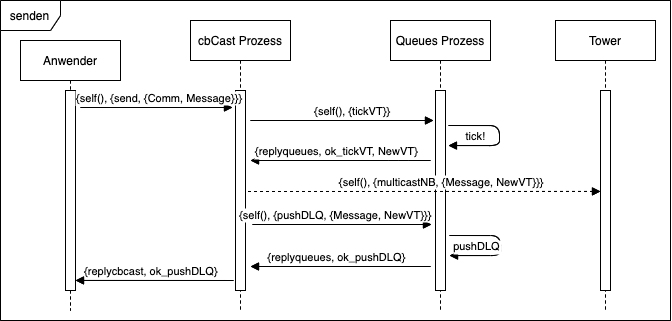

The diagram above was exported from draw.io. Its source (the exported page's mxGraphModel, read from the mxfile embedded in the PNG):
<mxGraphModel dx="521" dy="1332" grid="1" gridSize="10" guides="1" tooltips="1" connect="1" arrows="1" fold="1" page="1" pageScale="1" pageWidth="827" pageHeight="1169" math="0" shadow="0">
  <root>
    <mxCell id="WIyWlLk6GJQsqaUBKTNV-0" />
    <mxCell id="WIyWlLk6GJQsqaUBKTNV-1" parent="WIyWlLk6GJQsqaUBKTNV-0" />
    <mxCell id="xqw-qqbiuGOHZ-VhSkER-135" value="" style="group" vertex="1" connectable="0" parent="WIyWlLk6GJQsqaUBKTNV-1">
      <mxGeometry x="1940" y="860" width="670" height="320" as="geometry" />
    </mxCell>
    <mxCell id="xqw-qqbiuGOHZ-VhSkER-136" value="senden" style="shape=umlFrame;whiteSpace=wrap;html=1;sketch=0;gradientColor=none;" vertex="1" parent="xqw-qqbiuGOHZ-VhSkER-135">
      <mxGeometry width="670" height="320" as="geometry" />
    </mxCell>
    <mxCell id="xqw-qqbiuGOHZ-VhSkER-137" value="Anwender" style="shape=umlLifeline;perimeter=lifelinePerimeter;container=1;collapsible=0;recursiveResize=0;rounded=0;shadow=0;strokeWidth=1;sketch=0;" vertex="1" parent="xqw-qqbiuGOHZ-VhSkER-135">
      <mxGeometry x="20" y="40" width="100" height="270" as="geometry" />
    </mxCell>
    <mxCell id="xqw-qqbiuGOHZ-VhSkER-138" value="" style="points=[];perimeter=orthogonalPerimeter;rounded=0;shadow=0;strokeWidth=1;sketch=0;" vertex="1" parent="xqw-qqbiuGOHZ-VhSkER-137">
      <mxGeometry x="45" y="50" width="10" height="200" as="geometry" />
    </mxCell>
    <mxCell id="xqw-qqbiuGOHZ-VhSkER-139" value="Queues Prozess" style="shape=umlLifeline;perimeter=lifelinePerimeter;container=1;collapsible=0;recursiveResize=0;rounded=0;shadow=0;strokeWidth=1;sketch=0;" vertex="1" parent="xqw-qqbiuGOHZ-VhSkER-135">
      <mxGeometry x="390" y="20" width="100" height="290" as="geometry" />
    </mxCell>
    <mxCell id="xqw-qqbiuGOHZ-VhSkER-140" value="" style="points=[];perimeter=orthogonalPerimeter;rounded=0;shadow=0;strokeWidth=1;sketch=0;" vertex="1" parent="xqw-qqbiuGOHZ-VhSkER-139">
      <mxGeometry x="45" y="70" width="10" height="200" as="geometry" />
    </mxCell>
    <mxCell id="xqw-qqbiuGOHZ-VhSkER-141" value="tick!" style="verticalAlign=bottom;endArrow=block;shadow=0;strokeWidth=1;edgeStyle=orthogonalEdgeStyle;sketch=0;" edge="1" parent="xqw-qqbiuGOHZ-VhSkER-139">
      <mxGeometry x="0.5497" relative="1" as="geometry">
        <mxPoint x="57.999999999999545" y="104.99999999999955" as="sourcePoint" />
        <mxPoint x="58" y="124.40999999999997" as="targetPoint" />
        <Array as="points">
          <mxPoint x="109" y="105" />
          <mxPoint x="109" y="125" />
          <mxPoint x="58" y="125" />
        </Array>
        <mxPoint as="offset" />
      </mxGeometry>
    </mxCell>
    <mxCell id="xqw-qqbiuGOHZ-VhSkER-142" value="cbCast Prozess" style="shape=umlLifeline;perimeter=lifelinePerimeter;container=1;collapsible=0;recursiveResize=0;rounded=0;shadow=0;strokeWidth=1;sketch=0;" vertex="1" parent="xqw-qqbiuGOHZ-VhSkER-135">
      <mxGeometry x="190" y="20" width="100" height="290" as="geometry" />
    </mxCell>
    <mxCell id="xqw-qqbiuGOHZ-VhSkER-143" value="" style="points=[];perimeter=orthogonalPerimeter;rounded=0;shadow=0;strokeWidth=1;sketch=0;" vertex="1" parent="xqw-qqbiuGOHZ-VhSkER-142">
      <mxGeometry x="45" y="70" width="10" height="200" as="geometry" />
    </mxCell>
    <mxCell id="xqw-qqbiuGOHZ-VhSkER-144" value="{self(), {pushDLQ, {Message, NewVT}}}" style="verticalAlign=bottom;endArrow=block;shadow=0;strokeWidth=1;edgeStyle=orthogonalEdgeStyle;sketch=0;" edge="1" parent="xqw-qqbiuGOHZ-VhSkER-142">
      <mxGeometry x="-0.0676" relative="1" as="geometry">
        <mxPoint x="62" y="204" as="sourcePoint" />
        <mxPoint x="241" y="204" as="targetPoint" />
        <Array as="points">
          <mxPoint x="62" y="204" />
          <mxPoint x="241" y="204" />
        </Array>
        <mxPoint as="offset" />
      </mxGeometry>
    </mxCell>
    <mxCell id="xqw-qqbiuGOHZ-VhSkER-145" value="{self(), {tickVT}}" style="verticalAlign=bottom;endArrow=block;shadow=0;strokeWidth=1;edgeStyle=orthogonalEdgeStyle;sketch=0;" edge="1" parent="xqw-qqbiuGOHZ-VhSkER-135">
      <mxGeometry x="0.1216" relative="1" as="geometry">
        <mxPoint x="250" y="120" as="sourcePoint" />
        <mxPoint x="433" y="120" as="targetPoint" />
        <Array as="points">
          <mxPoint x="250" y="120" />
        </Array>
        <mxPoint as="offset" />
      </mxGeometry>
    </mxCell>
    <mxCell id="xqw-qqbiuGOHZ-VhSkER-146" value="Tower" style="shape=umlLifeline;perimeter=lifelinePerimeter;container=1;collapsible=0;recursiveResize=0;rounded=0;shadow=0;strokeWidth=1;sketch=0;" vertex="1" parent="xqw-qqbiuGOHZ-VhSkER-135">
      <mxGeometry x="555" y="20" width="100" height="290" as="geometry" />
    </mxCell>
    <mxCell id="xqw-qqbiuGOHZ-VhSkER-147" value="" style="points=[];perimeter=orthogonalPerimeter;rounded=0;shadow=0;strokeWidth=1;sketch=0;" vertex="1" parent="xqw-qqbiuGOHZ-VhSkER-146">
      <mxGeometry x="45" y="70" width="10" height="200" as="geometry" />
    </mxCell>
    <mxCell id="xqw-qqbiuGOHZ-VhSkER-148" value="{self(), {send, {Comm, Message}}}" style="verticalAlign=bottom;endArrow=block;shadow=0;strokeWidth=1;sketch=0;" edge="1" parent="xqw-qqbiuGOHZ-VhSkER-135">
      <mxGeometry x="0.04" relative="1" as="geometry">
        <mxPoint x="80" y="107" as="sourcePoint" />
        <mxPoint as="offset" />
        <mxPoint x="232" y="107" as="targetPoint" />
      </mxGeometry>
    </mxCell>
    <mxCell id="xqw-qqbiuGOHZ-VhSkER-149" value="{self(), {multicastNB, {Message, NewVT}}}" style="verticalAlign=bottom;endArrow=block;shadow=0;strokeWidth=1;sketch=0;dashed=1;jumpStyle=none;jumpSize=6;entryX=0;entryY=0.633;entryDx=0;entryDy=0;entryPerimeter=0;" edge="1" parent="xqw-qqbiuGOHZ-VhSkER-135">
      <mxGeometry x="0.0952" relative="1" as="geometry">
        <mxPoint x="247.5" y="191" as="sourcePoint" />
        <mxPoint x="600" y="190.95000000000005" as="targetPoint" />
        <mxPoint x="1" as="offset" />
      </mxGeometry>
    </mxCell>
    <mxCell id="xqw-qqbiuGOHZ-VhSkER-150" value="{replyqueue, ok_pushDLQ}" style="verticalAlign=bottom;endArrow=none;shadow=0;strokeWidth=1;edgeStyle=orthogonalEdgeStyle;sketch=0;endFill=0;startArrow=block;startFill=1;" edge="1" parent="xqw-qqbiuGOHZ-VhSkER-135">
      <mxGeometry x="-0.0405" relative="1" as="geometry">
        <mxPoint x="250" y="266" as="sourcePoint" />
        <mxPoint x="430" y="266" as="targetPoint" />
        <Array as="points">
          <mxPoint x="250" y="266" />
          <mxPoint x="430" y="266" />
        </Array>
        <mxPoint as="offset" />
      </mxGeometry>
    </mxCell>
    <mxCell id="xqw-qqbiuGOHZ-VhSkER-151" value="pushDLQ" style="verticalAlign=bottom;endArrow=block;shadow=0;strokeWidth=1;edgeStyle=orthogonalEdgeStyle;sketch=0;" edge="1" parent="xqw-qqbiuGOHZ-VhSkER-135">
      <mxGeometry x="0.5497" relative="1" as="geometry">
        <mxPoint x="448.99999999999955" y="234.99999999999966" as="sourcePoint" />
        <mxPoint x="449" y="254.40999999999997" as="targetPoint" />
        <Array as="points">
          <mxPoint x="500" y="235" />
          <mxPoint x="500" y="255" />
          <mxPoint x="449" y="255" />
        </Array>
        <mxPoint as="offset" />
      </mxGeometry>
    </mxCell>
    <mxCell id="xqw-qqbiuGOHZ-VhSkER-152" value="{replycbcast, ok_pushDLQ}" style="verticalAlign=bottom;endArrow=none;shadow=0;strokeWidth=1;edgeStyle=orthogonalEdgeStyle;sketch=0;endFill=0;startArrow=block;startFill=1;exitX=0.6;exitY=0.857;exitDx=0;exitDy=0;exitPerimeter=0;" edge="1" parent="xqw-qqbiuGOHZ-VhSkER-135">
      <mxGeometry x="-0.0405" relative="1" as="geometry">
        <mxPoint x="75" y="279.96000000000004" as="sourcePoint" />
        <mxPoint x="233" y="280" as="targetPoint" />
        <Array as="points" />
        <mxPoint as="offset" />
      </mxGeometry>
    </mxCell>
    <mxCell id="xqw-qqbiuGOHZ-VhSkER-153" value="{replyqueue, ok_tickVT, NewVT}" style="verticalAlign=bottom;endArrow=none;shadow=0;strokeWidth=1;edgeStyle=orthogonalEdgeStyle;sketch=0;endFill=0;startArrow=block;startFill=1;" edge="1" parent="xqw-qqbiuGOHZ-VhSkER-135">
      <mxGeometry x="-0.0405" relative="1" as="geometry">
        <mxPoint x="250" y="160" as="sourcePoint" />
        <mxPoint x="430" y="160" as="targetPoint" />
        <Array as="points">
          <mxPoint x="398" y="160" />
        </Array>
        <mxPoint as="offset" />
      </mxGeometry>
    </mxCell>
    <mxCell id="xqw-qqbiuGOHZ-VhSkER-154" value="" style="group" vertex="1" connectable="0" parent="WIyWlLk6GJQsqaUBKTNV-1">
      <mxGeometry x="1940" y="860" width="670" height="320" as="geometry" />
    </mxCell>
    <mxCell id="xqw-qqbiuGOHZ-VhSkER-155" value="senden" style="shape=umlFrame;whiteSpace=wrap;html=1;sketch=0;gradientColor=none;" vertex="1" parent="xqw-qqbiuGOHZ-VhSkER-154">
      <mxGeometry width="670" height="320" as="geometry" />
    </mxCell>
    <mxCell id="xqw-qqbiuGOHZ-VhSkER-156" value="Anwender" style="shape=umlLifeline;perimeter=lifelinePerimeter;container=1;collapsible=0;recursiveResize=0;rounded=0;shadow=0;strokeWidth=1;sketch=0;" vertex="1" parent="xqw-qqbiuGOHZ-VhSkER-154">
      <mxGeometry x="20" y="40" width="100" height="270" as="geometry" />
    </mxCell>
    <mxCell id="xqw-qqbiuGOHZ-VhSkER-157" value="" style="points=[];perimeter=orthogonalPerimeter;rounded=0;shadow=0;strokeWidth=1;sketch=0;" vertex="1" parent="xqw-qqbiuGOHZ-VhSkER-156">
      <mxGeometry x="45" y="50" width="10" height="200" as="geometry" />
    </mxCell>
    <mxCell id="xqw-qqbiuGOHZ-VhSkER-158" value="Queues Prozess" style="shape=umlLifeline;perimeter=lifelinePerimeter;container=1;collapsible=0;recursiveResize=0;rounded=0;shadow=0;strokeWidth=1;sketch=0;" vertex="1" parent="xqw-qqbiuGOHZ-VhSkER-154">
      <mxGeometry x="390" y="20" width="100" height="290" as="geometry" />
    </mxCell>
    <mxCell id="xqw-qqbiuGOHZ-VhSkER-159" value="" style="points=[];perimeter=orthogonalPerimeter;rounded=0;shadow=0;strokeWidth=1;sketch=0;" vertex="1" parent="xqw-qqbiuGOHZ-VhSkER-158">
      <mxGeometry x="45" y="70" width="10" height="200" as="geometry" />
    </mxCell>
    <mxCell id="xqw-qqbiuGOHZ-VhSkER-160" value="tick!" style="verticalAlign=bottom;endArrow=block;shadow=0;strokeWidth=1;edgeStyle=orthogonalEdgeStyle;sketch=0;" edge="1" parent="xqw-qqbiuGOHZ-VhSkER-158">
      <mxGeometry x="0.5497" relative="1" as="geometry">
        <mxPoint x="57.999999999999545" y="104.99999999999955" as="sourcePoint" />
        <mxPoint x="58" y="124.40999999999997" as="targetPoint" />
        <Array as="points">
          <mxPoint x="109" y="105" />
          <mxPoint x="109" y="125" />
          <mxPoint x="58" y="125" />
        </Array>
        <mxPoint as="offset" />
      </mxGeometry>
    </mxCell>
    <mxCell id="xqw-qqbiuGOHZ-VhSkER-161" value="cbCast Prozess" style="shape=umlLifeline;perimeter=lifelinePerimeter;container=1;collapsible=0;recursiveResize=0;rounded=0;shadow=0;strokeWidth=1;sketch=0;" vertex="1" parent="xqw-qqbiuGOHZ-VhSkER-154">
      <mxGeometry x="190" y="20" width="100" height="290" as="geometry" />
    </mxCell>
    <mxCell id="xqw-qqbiuGOHZ-VhSkER-162" value="" style="points=[];perimeter=orthogonalPerimeter;rounded=0;shadow=0;strokeWidth=1;sketch=0;" vertex="1" parent="xqw-qqbiuGOHZ-VhSkER-161">
      <mxGeometry x="45" y="70" width="10" height="200" as="geometry" />
    </mxCell>
    <mxCell id="xqw-qqbiuGOHZ-VhSkER-163" value="{self(), {pushDLQ, {Message, NewVT}}}" style="verticalAlign=bottom;endArrow=block;shadow=0;strokeWidth=1;edgeStyle=orthogonalEdgeStyle;sketch=0;" edge="1" parent="xqw-qqbiuGOHZ-VhSkER-161">
      <mxGeometry x="-0.0676" relative="1" as="geometry">
        <mxPoint x="62" y="204" as="sourcePoint" />
        <mxPoint x="241" y="204" as="targetPoint" />
        <Array as="points">
          <mxPoint x="62" y="204" />
          <mxPoint x="241" y="204" />
        </Array>
        <mxPoint as="offset" />
      </mxGeometry>
    </mxCell>
    <mxCell id="xqw-qqbiuGOHZ-VhSkER-164" value="{self(), {tickVT}}" style="verticalAlign=bottom;endArrow=block;shadow=0;strokeWidth=1;edgeStyle=orthogonalEdgeStyle;sketch=0;" edge="1" parent="xqw-qqbiuGOHZ-VhSkER-154">
      <mxGeometry x="0.1216" relative="1" as="geometry">
        <mxPoint x="250" y="120" as="sourcePoint" />
        <mxPoint x="433" y="120" as="targetPoint" />
        <Array as="points">
          <mxPoint x="250" y="120" />
        </Array>
        <mxPoint as="offset" />
      </mxGeometry>
    </mxCell>
    <mxCell id="xqw-qqbiuGOHZ-VhSkER-165" value="Tower" style="shape=umlLifeline;perimeter=lifelinePerimeter;container=1;collapsible=0;recursiveResize=0;rounded=0;shadow=0;strokeWidth=1;sketch=0;" vertex="1" parent="xqw-qqbiuGOHZ-VhSkER-154">
      <mxGeometry x="555" y="20" width="100" height="290" as="geometry" />
    </mxCell>
    <mxCell id="xqw-qqbiuGOHZ-VhSkER-166" value="" style="points=[];perimeter=orthogonalPerimeter;rounded=0;shadow=0;strokeWidth=1;sketch=0;" vertex="1" parent="xqw-qqbiuGOHZ-VhSkER-165">
      <mxGeometry x="45" y="70" width="10" height="200" as="geometry" />
    </mxCell>
    <mxCell id="xqw-qqbiuGOHZ-VhSkER-167" value="{self(), {send, {Comm, Message}}}" style="verticalAlign=bottom;endArrow=block;shadow=0;strokeWidth=1;sketch=0;" edge="1" parent="xqw-qqbiuGOHZ-VhSkER-154">
      <mxGeometry x="0.04" relative="1" as="geometry">
        <mxPoint x="80" y="107" as="sourcePoint" />
        <mxPoint as="offset" />
        <mxPoint x="232" y="107" as="targetPoint" />
      </mxGeometry>
    </mxCell>
    <mxCell id="xqw-qqbiuGOHZ-VhSkER-168" value="{self(), {multicastNB, {Message, NewVT}}}" style="verticalAlign=bottom;endArrow=block;shadow=0;strokeWidth=1;sketch=0;dashed=1;jumpStyle=none;jumpSize=6;entryX=0;entryY=0.633;entryDx=0;entryDy=0;entryPerimeter=0;" edge="1" parent="xqw-qqbiuGOHZ-VhSkER-154">
      <mxGeometry x="0.0952" relative="1" as="geometry">
        <mxPoint x="247.5" y="191" as="sourcePoint" />
        <mxPoint x="600" y="190.95000000000005" as="targetPoint" />
        <mxPoint x="1" as="offset" />
      </mxGeometry>
    </mxCell>
    <mxCell id="xqw-qqbiuGOHZ-VhSkER-169" value="{replyqueues, ok_pushDLQ}" style="verticalAlign=bottom;endArrow=none;shadow=0;strokeWidth=1;edgeStyle=orthogonalEdgeStyle;sketch=0;endFill=0;startArrow=block;startFill=1;" edge="1" parent="xqw-qqbiuGOHZ-VhSkER-154">
      <mxGeometry x="-0.0405" relative="1" as="geometry">
        <mxPoint x="250" y="266" as="sourcePoint" />
        <mxPoint x="430" y="266" as="targetPoint" />
        <Array as="points">
          <mxPoint x="250" y="266" />
          <mxPoint x="430" y="266" />
        </Array>
        <mxPoint as="offset" />
      </mxGeometry>
    </mxCell>
    <mxCell id="xqw-qqbiuGOHZ-VhSkER-170" value="pushDLQ" style="verticalAlign=bottom;endArrow=block;shadow=0;strokeWidth=1;edgeStyle=orthogonalEdgeStyle;sketch=0;" edge="1" parent="xqw-qqbiuGOHZ-VhSkER-154">
      <mxGeometry x="0.5497" relative="1" as="geometry">
        <mxPoint x="448.99999999999955" y="234.99999999999966" as="sourcePoint" />
        <mxPoint x="449" y="254.40999999999997" as="targetPoint" />
        <Array as="points">
          <mxPoint x="500" y="235" />
          <mxPoint x="500" y="255" />
          <mxPoint x="449" y="255" />
        </Array>
        <mxPoint as="offset" />
      </mxGeometry>
    </mxCell>
    <mxCell id="xqw-qqbiuGOHZ-VhSkER-171" value="{replycbcast, ok_pushDLQ}" style="verticalAlign=bottom;endArrow=none;shadow=0;strokeWidth=1;edgeStyle=orthogonalEdgeStyle;sketch=0;endFill=0;startArrow=block;startFill=1;exitX=0.6;exitY=0.857;exitDx=0;exitDy=0;exitPerimeter=0;" edge="1" parent="xqw-qqbiuGOHZ-VhSkER-154">
      <mxGeometry x="-0.0405" relative="1" as="geometry">
        <mxPoint x="75" y="279.96000000000004" as="sourcePoint" />
        <mxPoint x="233" y="280" as="targetPoint" />
        <Array as="points" />
        <mxPoint as="offset" />
      </mxGeometry>
    </mxCell>
    <mxCell id="xqw-qqbiuGOHZ-VhSkER-172" value="{replyqueues, ok_tickVT, NewVT}" style="verticalAlign=bottom;endArrow=none;shadow=0;strokeWidth=1;edgeStyle=orthogonalEdgeStyle;sketch=0;endFill=0;startArrow=block;startFill=1;" edge="1" parent="xqw-qqbiuGOHZ-VhSkER-154">
      <mxGeometry x="-0.0405" relative="1" as="geometry">
        <mxPoint x="250" y="160" as="sourcePoint" />
        <mxPoint x="430" y="160" as="targetPoint" />
        <Array as="points">
          <mxPoint x="398" y="160" />
        </Array>
        <mxPoint as="offset" />
      </mxGeometry>
    </mxCell>
  </root>
</mxGraphModel>